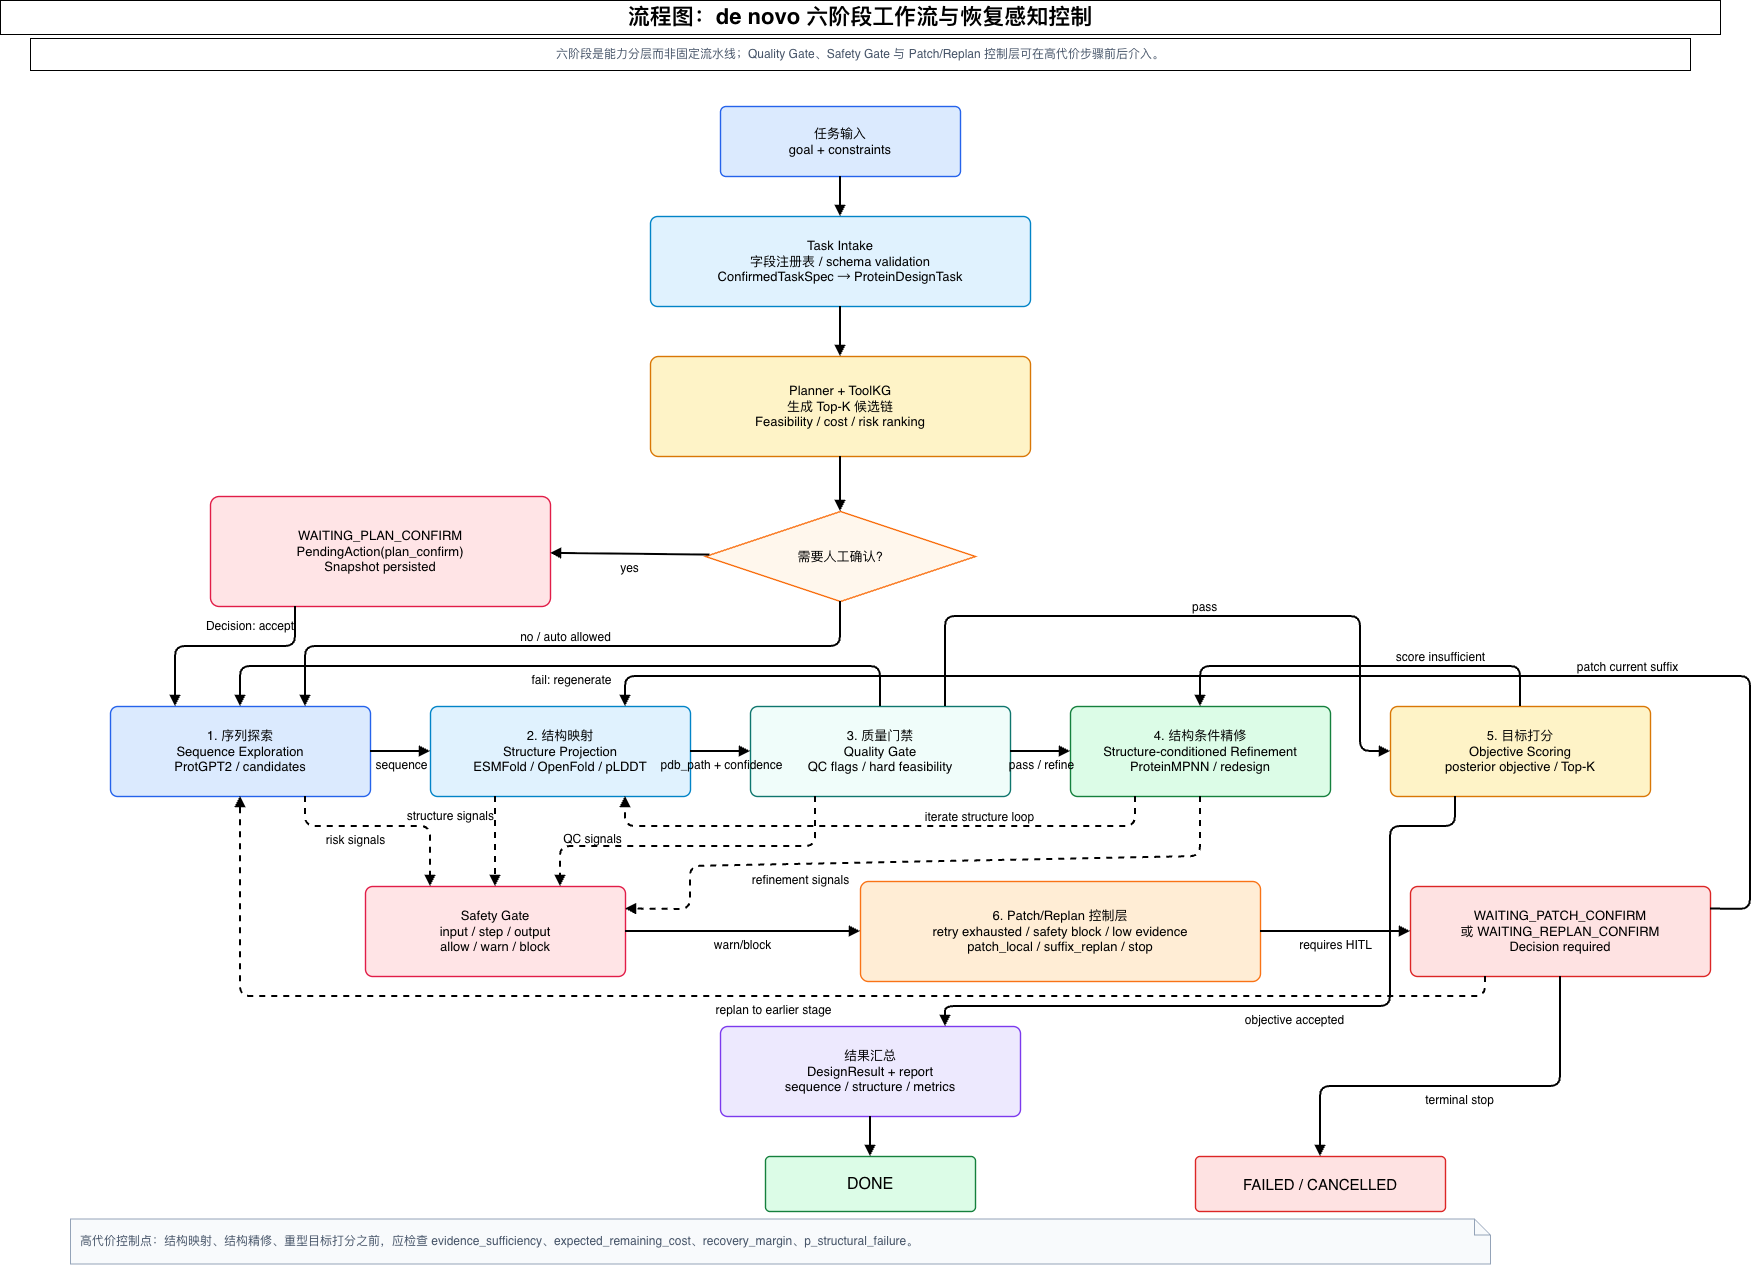

The diagram above was exported from draw.io. Its source (the exported page's mxGraphModel, read from the mxfile embedded in the PNG):
<mxGraphModel dx="1032" dy="805" grid="1" gridSize="10" guides="1" tooltips="1" connect="1" arrows="1" fold="1" page="1" pageScale="1" pageWidth="1800" pageHeight="1300" math="0" shadow="0">
  <root>
    <mxCell id="0" />
    <mxCell id="1" parent="0" />
    <mxCell id="n44" parent="1" style="shape=note;whiteSpace=wrap;html=1;size=16;fillColor=#F8FAFC;strokeColor=#94A3B8;fontFamily=Helvetica;fontSize=13;fontSize=12;fontColor=#475569;align=left;verticalAlign=top;spacing=10;" value="高代价控制点：结构映射、结构精修、重型目标打分之前，应检查 evidence_sufficiency、expected_remaining_cost、recovery_margin、p_structural_failure。" vertex="1">
      <mxGeometry height="45" width="1420" x="110" y="1242.5" as="geometry" />
    </mxCell>
    <mxCell id="title2" parent="1" style="fontFamily=Helvetica;fontSize=22;fontStyle=1;align=center;verticalAlign=middle;whiteSpace=wrap;html=1;" value="流程图：de novo 六阶段工作流与恢复感知控制" vertex="1">
      <mxGeometry height="34" width="1720" x="40" y="24" as="geometry" />
    </mxCell>
    <mxCell id="subtitle3" parent="1" style="fontFamily=Helvetica;fontSize=12;fontColor=#475569;align=center;verticalAlign=middle;whiteSpace=wrap;html=1;" value="六阶段是能力分层而非固定流水线；Quality Gate、Safety Gate 与 Patch/Replan 控制层可在高代价步骤前后介入。" vertex="1">
      <mxGeometry height="32" width="1660" x="70" y="62" as="geometry" />
    </mxCell>
    <mxCell id="n4" parent="1" style="rounded=1;whiteSpace=wrap;html=1;arcSize=8;fillColor=#DBEAFE;strokeColor=#2563EB;strokeWidth=1.4;fontFamily=Helvetica;fontSize=13;align=center;verticalAlign=middle;spacing=8;" value="任务输入&lt;br&gt;goal + constraints" vertex="1">
      <mxGeometry height="70" width="240" x="760" y="130" as="geometry" />
    </mxCell>
    <mxCell id="n5" parent="1" style="rounded=1;whiteSpace=wrap;html=1;arcSize=8;fillColor=#E0F2FE;strokeColor=#0284C7;strokeWidth=1.4;fontFamily=Helvetica;fontSize=13;align=center;verticalAlign=middle;spacing=8;" value="Task Intake&lt;br&gt;字段注册表 / schema validation&lt;br&gt;ConfirmedTaskSpec → ProteinDesignTask" vertex="1">
      <mxGeometry height="90" width="380" x="690" y="240" as="geometry" />
    </mxCell>
    <mxCell id="n6" parent="1" style="rounded=1;whiteSpace=wrap;html=1;arcSize=8;fillColor=#FEF3C7;strokeColor=#D97706;strokeWidth=1.4;fontFamily=Helvetica;fontSize=13;align=center;verticalAlign=middle;spacing=8;" value="Planner + ToolKG&lt;br&gt;生成 Top-K 候选链&lt;br&gt;Feasibility / cost / risk ranking" vertex="1">
      <mxGeometry height="100" width="380" x="690" y="380" as="geometry" />
    </mxCell>
    <mxCell id="n7" parent="1" style="rhombus;whiteSpace=wrap;html=1;fillColor=#FFF7ED;strokeColor=#F97316;strokeWidth=1.4;fontFamily=Helvetica;fontSize=13;" value="需要人工确认?" vertex="1">
      <mxGeometry height="90" width="270" x="745" y="535" as="geometry" />
    </mxCell>
    <mxCell id="n8" parent="1" style="rounded=1;whiteSpace=wrap;html=1;arcSize=8;fillColor=#FFE4E6;strokeColor=#E11D48;strokeWidth=1.4;fontFamily=Helvetica;fontSize=13;align=center;verticalAlign=middle;spacing=8;" value="WAITING_PLAN_CONFIRM&lt;br&gt;PendingAction(plan_confirm)&lt;br&gt;Snapshot persisted" vertex="1">
      <mxGeometry height="110" width="340" x="250" y="520" as="geometry" />
    </mxCell>
    <mxCell id="n9" parent="1" style="rounded=1;whiteSpace=wrap;html=1;arcSize=8;fillColor=#DBEAFE;strokeColor=#2563EB;strokeWidth=1.4;fontFamily=Helvetica;fontSize=13;align=center;verticalAlign=middle;spacing=8;" value="1. 序列探索&lt;br&gt;Sequence Exploration&lt;br&gt;ProtGPT2 / candidates" vertex="1">
      <mxGeometry height="90" width="260" x="150" y="730" as="geometry" />
    </mxCell>
    <mxCell id="n10" parent="1" style="rounded=1;whiteSpace=wrap;html=1;arcSize=8;fillColor=#E0F2FE;strokeColor=#0284C7;strokeWidth=1.4;fontFamily=Helvetica;fontSize=13;align=center;verticalAlign=middle;spacing=8;" value="2. 结构映射&lt;br&gt;Structure Projection&lt;br&gt;ESMFold / OpenFold / pLDDT" vertex="1">
      <mxGeometry height="90" width="260" x="470" y="730" as="geometry" />
    </mxCell>
    <mxCell id="n11" parent="1" style="rounded=1;whiteSpace=wrap;html=1;arcSize=8;fillColor=#F0FDFA;strokeColor=#0F766E;strokeWidth=1.4;fontFamily=Helvetica;fontSize=13;align=center;verticalAlign=middle;spacing=8;" value="3. 质量门禁&lt;br&gt;Quality Gate&lt;br&gt;QC flags / hard feasibility" vertex="1">
      <mxGeometry height="90" width="260" x="790" y="730" as="geometry" />
    </mxCell>
    <mxCell id="n12" parent="1" style="rounded=1;whiteSpace=wrap;html=1;arcSize=8;fillColor=#DCFCE7;strokeColor=#15803D;strokeWidth=1.4;fontFamily=Helvetica;fontSize=13;align=center;verticalAlign=middle;spacing=8;" value="4. 结构条件精修&lt;br&gt;Structure-conditioned Refinement&lt;br&gt;ProteinMPNN / redesign" vertex="1">
      <mxGeometry height="90" width="260" x="1110" y="730" as="geometry" />
    </mxCell>
    <mxCell id="n13" parent="1" style="rounded=1;whiteSpace=wrap;html=1;arcSize=8;fillColor=#FEF3C7;strokeColor=#D97706;strokeWidth=1.4;fontFamily=Helvetica;fontSize=13;align=center;verticalAlign=middle;spacing=8;" value="5. 目标打分&lt;br&gt;Objective Scoring&lt;br&gt;posterior objective / Top-K" vertex="1">
      <mxGeometry height="90" width="260" x="1430" y="730" as="geometry" />
    </mxCell>
    <mxCell id="n14" parent="1" style="rounded=1;whiteSpace=wrap;html=1;arcSize=8;fillColor=#EDE9FE;strokeColor=#7C3AED;strokeWidth=1.4;fontFamily=Helvetica;fontSize=13;align=center;verticalAlign=middle;spacing=8;" value="结果汇总&lt;br&gt;DesignResult + report&lt;br&gt;sequence / structure / metrics" vertex="1">
      <mxGeometry height="90" width="300" x="760" y="1050" as="geometry" />
    </mxCell>
    <mxCell id="n15" parent="1" style="rounded=1;whiteSpace=wrap;html=1;arcSize=8;fillColor=#DCFCE7;strokeColor=#15803D;strokeWidth=1.4;fontFamily=Helvetica;fontSize=16;align=center;verticalAlign=middle;spacing=8;" value="DONE" vertex="1">
      <mxGeometry height="55" width="210" x="805" y="1180" as="geometry" />
    </mxCell>
    <mxCell id="n16" parent="1" style="rounded=1;whiteSpace=wrap;html=1;arcSize=8;fillColor=#FEE2E2;strokeColor=#DC2626;strokeWidth=1.4;fontFamily=Helvetica;fontSize=15;align=center;verticalAlign=middle;spacing=8;" value="FAILED / CANCELLED" vertex="1">
      <mxGeometry height="55" width="250" x="1235" y="1180" as="geometry" />
    </mxCell>
    <mxCell id="n17" parent="1" style="rounded=1;whiteSpace=wrap;html=1;arcSize=8;fillColor=#FFE4E6;strokeColor=#E11D48;strokeWidth=1.4;fontFamily=Helvetica;fontSize=13;align=center;verticalAlign=middle;spacing=8;" value="Safety Gate&lt;br&gt;input / step / output&lt;br&gt;allow / warn / block" vertex="1">
      <mxGeometry height="90" width="260" x="405" y="910" as="geometry" />
    </mxCell>
    <mxCell id="n18" parent="1" style="rounded=1;whiteSpace=wrap;html=1;arcSize=8;fillColor=#FFEDD5;strokeColor=#F97316;strokeWidth=1.4;fontFamily=Helvetica;fontSize=13;align=center;verticalAlign=middle;spacing=8;" value="6. Patch/Replan 控制层&lt;br&gt;retry exhausted / safety block / low evidence&lt;br&gt;patch_local / suffix_replan / stop" vertex="1">
      <mxGeometry height="100" width="400" x="900" y="905" as="geometry" />
    </mxCell>
    <mxCell id="n19" parent="1" style="rounded=1;whiteSpace=wrap;html=1;arcSize=8;fillColor=#FEE2E2;strokeColor=#DC2626;strokeWidth=1.4;fontFamily=Helvetica;fontSize=13;align=center;verticalAlign=middle;spacing=8;" value="WAITING_PATCH_CONFIRM&lt;br&gt;或 WAITING_REPLAN_CONFIRM&lt;br&gt;Decision required" vertex="1">
      <mxGeometry height="90" width="300" x="1450" y="910" as="geometry" />
    </mxCell>
    <mxCell id="e20" edge="1" parent="1" source="n4" style="endArrow=block;html=1;rounded=1;strokeWidth=2;fontSize=12;fontFamily=Helvetica;labelBackgroundColor=none;" target="n5" value="">
      <mxGeometry relative="1" as="geometry" />
    </mxCell>
    <mxCell id="e21" edge="1" parent="1" source="n5" style="endArrow=block;html=1;rounded=1;strokeWidth=2;fontSize=12;fontFamily=Helvetica;labelBackgroundColor=none;" target="n6" value="">
      <mxGeometry relative="1" as="geometry" />
    </mxCell>
    <mxCell id="e22" edge="1" parent="1" source="n6" style="endArrow=block;html=1;rounded=1;strokeWidth=2;fontSize=12;fontFamily=Helvetica;labelBackgroundColor=none;" target="n7" value="">
      <mxGeometry relative="1" as="geometry" />
    </mxCell>
    <mxCell id="e23" edge="1" parent="1" source="n7" style="endArrow=block;html=1;rounded=1;strokeWidth=2;fontSize=12;fontFamily=Helvetica;labelBackgroundColor=none;labelPosition=center;verticalLabelPosition=bottom;align=center;verticalAlign=top;" target="n8" value="yes">
      <mxGeometry relative="1" as="geometry" />
    </mxCell>
    <mxCell id="e24" edge="1" parent="1" source="n8" style="endArrow=block;html=1;rounded=1;strokeWidth=2;fontSize=12;fontFamily=Helvetica;labelBackgroundColor=none;entryX=0.25;entryY=0;entryDx=0;entryDy=0;exitX=0.25;exitY=1;exitDx=0;exitDy=0;labelPosition=left;verticalLabelPosition=middle;align=right;verticalAlign=middle;" target="n9" value="Decision: accept">
      <mxGeometry relative="1" x="-0.8182" as="geometry">
        <mxPoint as="offset" />
        <Array as="points">
          <mxPoint x="335" y="670" />
          <mxPoint x="215" y="670" />
        </Array>
      </mxGeometry>
    </mxCell>
    <mxCell id="e25" edge="1" parent="1" source="n7" style="endArrow=block;html=1;rounded=1;strokeWidth=2;fontSize=12;fontFamily=Helvetica;labelBackgroundColor=none;exitX=0.5;exitY=1;exitDx=0;exitDy=0;entryX=0.75;entryY=0;entryDx=0;entryDy=0;labelPosition=center;verticalLabelPosition=top;align=center;verticalAlign=bottom;" target="n9" value="no / auto allowed">
      <mxGeometry relative="1" as="geometry">
        <Array as="points">
          <mxPoint x="880" y="670" />
          <mxPoint x="345" y="670" />
        </Array>
      </mxGeometry>
    </mxCell>
    <mxCell id="e26" edge="1" parent="1" source="n9" style="endArrow=block;html=1;rounded=1;strokeWidth=2;fontSize=12;fontFamily=Helvetica;labelBackgroundColor=none;labelPosition=center;verticalLabelPosition=bottom;align=center;verticalAlign=top;" target="n10" value="sequence">
      <mxGeometry relative="1" as="geometry" />
    </mxCell>
    <mxCell id="e27" edge="1" parent="1" source="n10" style="endArrow=block;html=1;rounded=1;strokeWidth=2;fontSize=12;fontFamily=Helvetica;labelBackgroundColor=none;labelPosition=center;verticalLabelPosition=bottom;align=center;verticalAlign=top;" target="n11" value="pdb_path + confidence">
      <mxGeometry relative="1" as="geometry" />
    </mxCell>
    <mxCell id="e28" edge="1" parent="1" source="n11" style="endArrow=block;html=1;rounded=1;strokeWidth=2;fontSize=12;fontFamily=Helvetica;labelBackgroundColor=none;labelPosition=center;verticalLabelPosition=bottom;align=center;verticalAlign=top;" target="n12" value="pass / refine">
      <mxGeometry relative="1" as="geometry" />
    </mxCell>
    <mxCell id="e29" edge="1" parent="1" source="n12" style="endArrow=block;html=1;rounded=1;strokeWidth=2;fontSize=12;fontFamily=Helvetica;labelBackgroundColor=none;dashed=1;entryX=0.75;entryY=1;entryDx=0;entryDy=0;exitX=0.25;exitY=1;exitDx=0;exitDy=0;labelPosition=center;verticalLabelPosition=top;align=center;verticalAlign=bottom;" target="n10" value="iterate structure loop">
      <mxGeometry relative="1" x="-0.3509" as="geometry">
        <mxPoint x="-1" as="offset" />
        <Array as="points">
          <mxPoint x="1175" y="850" />
          <mxPoint x="665" y="850" />
        </Array>
        <mxPoint x="1240" y="720" as="sourcePoint" />
        <mxPoint x="600" y="720" as="targetPoint" />
      </mxGeometry>
    </mxCell>
    <mxCell id="e30" edge="1" parent="1" source="n11" style="endArrow=block;html=1;rounded=1;strokeWidth=2;fontSize=12;fontFamily=Helvetica;labelBackgroundColor=none;exitX=0.75;exitY=0;exitDx=0;exitDy=0;entryX=0;entryY=0.5;entryDx=0;entryDy=0;labelPosition=right;verticalLabelPosition=top;align=left;verticalAlign=bottom;" target="n13" value="pass">
      <mxGeometry relative="1" as="geometry">
        <Array as="points">
          <mxPoint x="985" y="640" />
          <mxPoint x="1400" y="640" />
          <mxPoint x="1400" y="775" />
        </Array>
      </mxGeometry>
    </mxCell>
    <mxCell id="e31" edge="1" parent="1" source="n13" style="endArrow=block;html=1;rounded=1;strokeWidth=2;fontSize=12;fontFamily=Helvetica;labelBackgroundColor=none;entryX=0.75;entryY=0;entryDx=0;entryDy=0;exitX=0.25;exitY=1;exitDx=0;exitDy=0;labelPosition=center;verticalLabelPosition=bottom;align=center;verticalAlign=top;" target="n14" value="objective accepted">
      <mxGeometry relative="1" as="geometry">
        <Array as="points">
          <mxPoint x="1495" y="850" />
          <mxPoint x="1430" y="850" />
          <mxPoint x="1430" y="1030" />
          <mxPoint x="985" y="1030" />
        </Array>
      </mxGeometry>
    </mxCell>
    <mxCell id="e32" edge="1" parent="1" source="n14" style="endArrow=block;html=1;rounded=1;strokeWidth=2;fontSize=12;fontFamily=Helvetica;labelBackgroundColor=none;" target="n15" value="">
      <mxGeometry relative="1" as="geometry" />
    </mxCell>
    <mxCell id="e33" edge="1" parent="1" source="n11" style="endArrow=block;html=1;rounded=1;strokeWidth=2;fontSize=12;fontFamily=Helvetica;labelBackgroundColor=none;labelPosition=center;verticalLabelPosition=bottom;align=center;verticalAlign=top;" target="n9" value="fail: regenerate">
      <mxGeometry relative="1" x="-0.0278" as="geometry">
        <mxPoint as="offset" />
        <Array as="points">
          <mxPoint x="920" y="690" />
          <mxPoint x="280" y="690" />
        </Array>
      </mxGeometry>
    </mxCell>
    <mxCell id="e34" edge="1" parent="1" source="n13" style="endArrow=block;html=1;rounded=1;strokeWidth=2;fontSize=12;fontFamily=Helvetica;labelBackgroundColor=none;labelPosition=center;verticalLabelPosition=top;align=center;verticalAlign=bottom;" target="n12" value="score insufficient">
      <mxGeometry relative="1" x="-0.4" as="geometry">
        <mxPoint as="offset" />
        <Array as="points">
          <mxPoint x="1560" y="690" />
          <mxPoint x="1240" y="690" />
        </Array>
      </mxGeometry>
    </mxCell>
    <mxCell id="e35" edge="1" parent="1" source="n9" style="endArrow=block;html=1;rounded=1;strokeWidth=2;fontSize=12;fontFamily=Helvetica;labelBackgroundColor=none;dashed=1;entryX=0.25;entryY=0;entryDx=0;entryDy=0;exitX=0.75;exitY=1;exitDx=0;exitDy=0;labelPosition=center;verticalLabelPosition=bottom;align=center;verticalAlign=top;" target="n17" value="risk signals">
      <mxGeometry relative="1" x="-0.25" as="geometry">
        <mxPoint as="offset" />
        <Array as="points">
          <mxPoint x="345" y="850" />
          <mxPoint x="470" y="850" />
        </Array>
      </mxGeometry>
    </mxCell>
    <mxCell id="e36" edge="1" parent="1" source="n10" style="endArrow=block;html=1;rounded=1;strokeWidth=2;fontSize=12;fontFamily=Helvetica;labelBackgroundColor=none;dashed=1;entryX=0.5;entryY=0;entryDx=0;entryDy=0;exitX=0.25;exitY=1;exitDx=0;exitDy=0;labelPosition=left;verticalLabelPosition=middle;align=right;verticalAlign=middle;" target="n17" value="structure signals">
      <mxGeometry relative="1" x="-0.5556" as="geometry">
        <mxPoint as="offset" />
      </mxGeometry>
    </mxCell>
    <mxCell id="e37" edge="1" parent="1" source="n11" style="endArrow=block;html=1;rounded=1;strokeWidth=2;fontSize=12;fontFamily=Helvetica;labelBackgroundColor=none;dashed=1;entryX=0.75;entryY=0;entryDx=0;entryDy=0;exitX=0.25;exitY=1;exitDx=0;exitDy=0;labelPosition=center;verticalLabelPosition=top;align=center;verticalAlign=bottom;" target="n17" value="QC signals">
      <mxGeometry relative="1" x="0.5825" y="2" as="geometry">
        <mxPoint as="offset" />
        <Array as="points">
          <mxPoint x="855" y="870" />
          <mxPoint x="600" y="870" />
        </Array>
      </mxGeometry>
    </mxCell>
    <mxCell id="e38" edge="1" parent="1" source="n12" style="endArrow=block;html=1;rounded=1;strokeWidth=2;fontSize=12;fontFamily=Helvetica;labelBackgroundColor=none;dashed=1;entryX=1;entryY=0.25;entryDx=0;entryDy=0;exitX=0.5;exitY=1;exitDx=0;exitDy=0;labelPosition=center;verticalLabelPosition=bottom;align=center;verticalAlign=top;" target="n17" value="refinement signals">
      <mxGeometry relative="1" x="0.3571" y="2" as="geometry">
        <mxPoint as="offset" />
        <Array as="points">
          <mxPoint x="1240" y="880" />
          <mxPoint x="730" y="890" />
          <mxPoint x="730" y="933" />
        </Array>
      </mxGeometry>
    </mxCell>
    <mxCell id="e39" edge="1" parent="1" source="n17" style="endArrow=block;html=1;rounded=1;strokeWidth=2;fontSize=12;fontFamily=Helvetica;labelBackgroundColor=none;labelPosition=center;verticalLabelPosition=bottom;align=center;verticalAlign=top;" target="n18" value="warn/block">
      <mxGeometry relative="1" as="geometry" />
    </mxCell>
    <mxCell id="e40" edge="1" parent="1" source="n18" style="endArrow=block;html=1;rounded=1;strokeWidth=2;fontSize=12;fontFamily=Helvetica;labelBackgroundColor=none;labelPosition=center;verticalLabelPosition=bottom;align=center;verticalAlign=top;" target="n19" value="requires HITL">
      <mxGeometry relative="1" as="geometry" />
    </mxCell>
    <mxCell id="e41" edge="1" parent="1" source="n19" style="endArrow=block;html=1;rounded=1;strokeWidth=2;fontSize=12;fontFamily=Helvetica;labelBackgroundColor=none;dashed=1;labelPosition=center;verticalLabelPosition=bottom;align=center;verticalAlign=top;exitX=0.25;exitY=1;exitDx=0;exitDy=0;" target="n9" value="replan to earlier stage">
      <mxGeometry relative="1" as="geometry">
        <Array as="points">
          <mxPoint x="1525" y="1020" />
          <mxPoint x="280" y="1020" />
        </Array>
      </mxGeometry>
    </mxCell>
    <mxCell id="e42" edge="1" parent="1" source="n19" style="endArrow=block;html=1;rounded=1;strokeWidth=2;fontSize=12;fontFamily=Helvetica;labelBackgroundColor=none;entryX=0.75;entryY=0;entryDx=0;entryDy=0;exitX=1;exitY=0.25;exitDx=0;exitDy=0;labelPosition=center;verticalLabelPosition=top;align=center;verticalAlign=bottom;" target="n10" value="patch current suffix">
      <mxGeometry relative="1" x="-0.4455" as="geometry">
        <mxPoint as="offset" />
        <Array as="points">
          <mxPoint x="1790" y="933" />
          <mxPoint x="1790" y="700" />
          <mxPoint x="665" y="700" />
        </Array>
      </mxGeometry>
    </mxCell>
    <mxCell id="e43" edge="1" parent="1" source="n19" style="endArrow=block;html=1;rounded=1;strokeWidth=2;fontSize=12;fontFamily=Helvetica;labelBackgroundColor=none;labelPosition=center;verticalLabelPosition=bottom;align=center;verticalAlign=top;exitX=0.5;exitY=1;exitDx=0;exitDy=0;" target="n16" value="terminal stop">
      <mxGeometry relative="1" as="geometry">
        <Array as="points">
          <mxPoint x="1600" y="1110" />
          <mxPoint x="1360" y="1110" />
        </Array>
      </mxGeometry>
    </mxCell>
  </root>
</mxGraphModel>